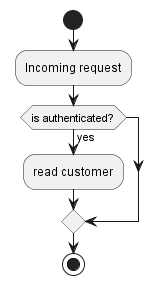

The diagram above was rendered by PlantUML. Its source (embedded in the PNG):
@startuml
'https://plantuml.com/activity-diagram-beta

start
:Incoming request;
if (is authenticated?) then (yes)
  :read customer;
endif
stop
@enduml